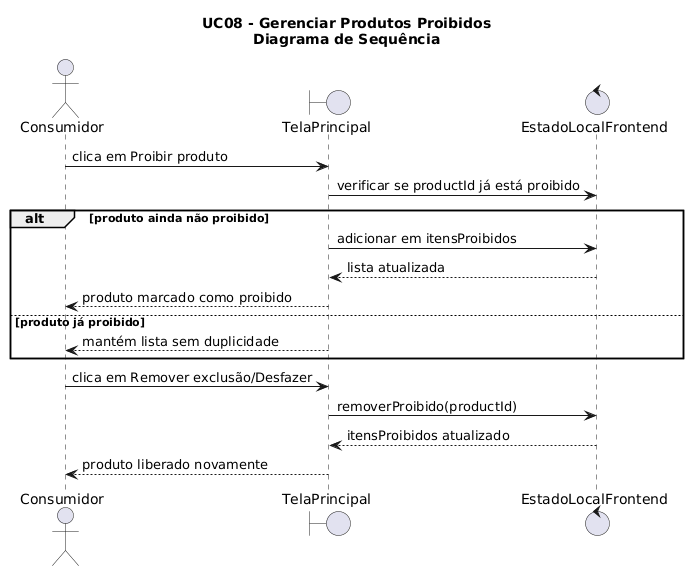

The diagram above was rendered by PlantUML. Its source (embedded in the PNG):
@startuml
title UC08 - Gerenciar Produtos Proibidos\nDiagrama de Sequência

actor Consumidor
boundary TelaPrincipal
control EstadoLocalFrontend

Consumidor -> TelaPrincipal : clica em Proibir produto
TelaPrincipal -> EstadoLocalFrontend : verificar se productId já está proibido

alt produto ainda não proibido
  TelaPrincipal -> EstadoLocalFrontend : adicionar em itensProibidos
  EstadoLocalFrontend --> TelaPrincipal : lista atualizada
  TelaPrincipal --> Consumidor : produto marcado como proibido
else produto já proibido
  TelaPrincipal --> Consumidor : mantém lista sem duplicidade
end

Consumidor -> TelaPrincipal : clica em Remover exclusão/Desfazer
TelaPrincipal -> EstadoLocalFrontend : removerProibido(productId)
EstadoLocalFrontend --> TelaPrincipal : itensProibidos atualizado
TelaPrincipal --> Consumidor : produto liberado novamente
@enduml